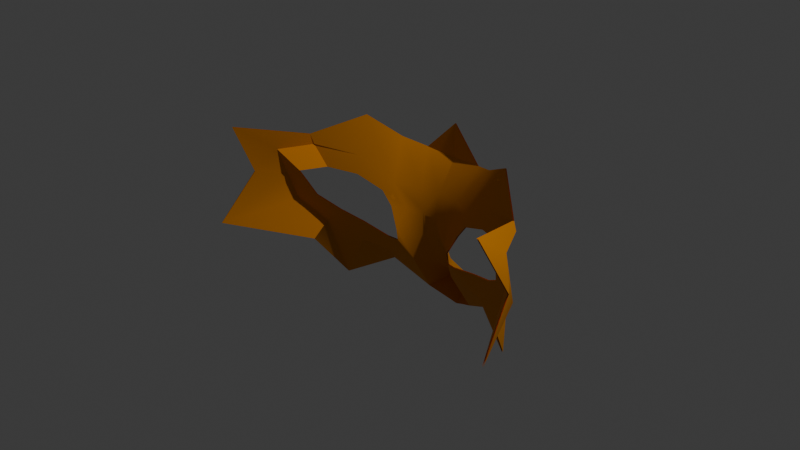# Source: masksnooper.blend  (saved by Blender 4.2.66; exported with 4.5.12 LTS)
import bpy
from mathutils import Matrix  # noqa: F401  (used for matrix-valued properties, if any)

bpy.ops.wm.read_factory_settings(use_empty=True)
scene = bpy.context.scene
scene.name = 'Scene'

# ---- collections
col_collection = bpy.data.collections.new('Collection'); scene.collection.children.link(col_collection)

# ---- materials (node trees are filled in below, after node groups)
mat_material = bpy.data.materials.new('Material')

# ---- node groups
ng_smooth_by_angle = bpy.data.node_groups.new('Smooth by Angle', 'GeometryNodeTree')
_s = ng_smooth_by_angle.interface.new_socket(name='Mesh', in_out='OUTPUT', socket_type='NodeSocketGeometry')
_s = ng_smooth_by_angle.interface.new_socket(name='Mesh', in_out='INPUT', socket_type='NodeSocketGeometry')
_s = ng_smooth_by_angle.interface.new_socket(name='Angle', in_out='INPUT', socket_type='NodeSocketFloat')
_s.subtype = 'ANGLE'
_s.default_value = 0.5236
_s.min_value = 0.0
_s.max_value = 3.142
_s.description = 'Maximum face angle for smooth edges'
_s = ng_smooth_by_angle.interface.new_socket(name='Ignore Sharpness', in_out='INPUT', socket_type='NodeSocketBool')
_s.force_non_field = True
ng_smooth_by_angle.description = 'Set the sharpness of mesh edges based on the angle between the neighboring faces'
ng_smooth_by_angle.is_modifier = True
_N = ng_smooth_by_angle.nodes; _L = ng_smooth_by_angle.links
n0 = _N.new('GeometryNodeSetShadeSmooth'); n0.name = 'Set Shade Smooth'; n0.location = (120, -80)
n0.domain = 'EDGE'
n1 = _N.new('GeometryNodeSetShadeSmooth'); n1.name = 'Set Shade Smooth.001'; n1.location = (300, -80)
n2 = _N.new('NodeGroupOutput'); n2.name = 'Group Output'; n2.location = (480, -80)
n3 = _N.new('GeometryNodeInputMeshEdgeAngle'); n3.name = 'Edge Angle'; n3.location = (-440, -240)
n4 = _N.new('NodeGroupInput'); n4.name = 'Group Input'; n4.location = (-80, -80)
n5 = _N.new('GeometryNodeInputEdgeSmooth'); n5.name = 'Is Edge Smooth'; n5.location = (-260, -120)
n6 = _N.new('GeometryNodeInputShadeSmooth'); n6.name = 'Is Shade Smooth'; n6.location = (-440, -397)
n7 = _N.new('FunctionNodeCompare'); n7.name = 'Compare'; n7.location = (-260, -260)
n7.operation = 'LESS_EQUAL'
n7.inputs[6].default_value = (0.0, 0.0, 0.0, 0.0)
n7.inputs[7].default_value = (0.0, 0.0, 0.0, 0.0)
n8 = _N.new('FunctionNodeBooleanMath'); n8.name = 'Boolean Math.001'; n8.location = (-80, -260)
n9 = _N.new('NodeGroupInput'); n9.name = 'Group Input.001'; n9.location = (-440, -329)
n10 = _N.new('NodeGroupInput'); n10.name = 'Group Input.002'; n10.location = (-259, -189)
n11 = _N.new('FunctionNodeBooleanMath'); n11.name = 'Boolean Math'; n11.location = (-80, -149)
n11.operation = 'OR'
n12 = _N.new('FunctionNodeBooleanMath'); n12.name = 'Boolean Math.002'; n12.location = (-260, -380)
n12.operation = 'OR'
n13 = _N.new('NodeGroupInput'); n13.name = 'Group Input.003'; n13.location = (-440, -460)
_L.new(n3.outputs[0], n7.inputs[0])
_L.new(n1.outputs[0], n2.inputs[0])
_L.new(n9.outputs[1], n7.inputs[1])
_L.new(n7.outputs[0], n8.inputs[0])
_L.new(n4.outputs[0], n0.inputs[0])
_L.new(n0.outputs[0], n1.inputs[0])
_L.new(n8.outputs[0], n0.inputs[2])
_L.new(n10.outputs[2], n11.inputs[1])
_L.new(n5.outputs[0], n11.inputs[0])
_L.new(n11.outputs[0], n0.inputs[1])
_L.new(n13.outputs[2], n12.inputs[1])
_L.new(n6.outputs[0], n12.inputs[0])
_L.new(n12.outputs[0], n8.inputs[1])
n2.is_active_output = True

# ---- material node trees
mat_material.use_nodes = True; mat_material.node_tree.nodes.clear()
_N = mat_material.node_tree.nodes; _L = mat_material.node_tree.links
n0 = _N.new('ShaderNodeBsdfPrincipled'); n0.name = 'Principled BSDF'; n0.location = (10, 300)
n0.inputs[0].default_value = (0.7718, 0.2723, 0.0, 1.0)
n0.inputs[1].default_value = 0.25
n0.inputs[2].default_value = 0.75
n1 = _N.new('ShaderNodeOutputMaterial'); n1.name = 'Material Output'; n1.location = (300, 300)
_L.new(n0.outputs[0], n1.inputs[0])
n1.is_active_output = True

# ---- world
world_world = bpy.data.worlds.new('World'); scene.world = world_world
world_world.use_nodes = True; world_world.node_tree.nodes.clear()
_N = world_world.node_tree.nodes; _L = world_world.node_tree.links
n0 = _N.new('ShaderNodeOutputWorld'); n0.name = 'World Output'; n0.location = (300, 300)
n1 = _N.new('ShaderNodeBackground'); n1.name = 'Background'; n1.location = (10, 300)
n1.inputs[0].default_value = (0.05088, 0.05088, 0.05088, 1.0)
_L.new(n1.outputs[0], n0.inputs[0])
n0.is_active_output = True
world_world.color = (0.05088, 0.05088, 0.05088)
world_world.sun_shadow_jitter_overblur = 0.0

# ---- cameras
cam_camera = bpy.data.cameras.new('Camera')
cam_camera.clip_end = 100.0
cam_camera.ortho_scale = 7.314

# ---- lights
light_light = bpy.data.lights.new('Light', 'POINT')
light_light.energy = 1000.0
light_light.shadow_soft_size = 0.1

# ---- meshes
me_plane = bpy.data.meshes.new('Plane')
me_plane.from_pydata([(1.455, 0.3571, -0.09935), (1.653, 0.3362, 0.2555), (1.463, 0.4841, -0.05394), (1.753, 0.6939, 0.7494), (0.9642, 0.3173, -0.3037), (0.9927, 0.733, -0.4599), (0.5214, 0.1129, -0.4173), (0.6284, 0.542, -0.6387), (0.2546, 0.09019, -0.5564), (0.3616, 0.4682, -0.7608), (0.0002465, 0.09302, -0.5679), (-0.0006153, 0.437, -0.7948), (1.455, 0.3571, -0.09935), (1.653, 0.3362, 0.2555), (0.9642, 0.3173, -0.3037), (0.5214, 0.1129, -0.4173), (0.2546, 0.09019, -0.5564), (1.26, 0.1418, -0.1151), (1.434, 0.1164, 0.1313), (0.9171, 0.1242, -0.2505), (0.3681, -0.146, -0.4534), (0.1803, -0.1603, -0.5288), (-0.0004158, -0.1659, -0.5265), (1.324, -0.1756, -0.01065), (1.586, -0.2854, 0.04849), (0.4936, -0.1412, -0.349), (1.098, -0.3263, -0.1565), (1.337, -0.5492, -0.1546), (0.8181, -0.4026, -0.2436), (0.8762, -0.6486, -0.2728), (0.491, -0.4785, -0.2994), (0.5124, -0.6958, -0.3878), (0.3785, -0.4968, -0.3372), (0.289, -0.7298, -0.4798), (0.3785, -0.3659, -0.3159), (0.2912, -0.4, -0.4092), (0.149, -0.4106, -0.5202), (-0.0001912, -0.4069, -0.5801), (0.6116, 0.00895, -0.3333), (0.141, -0.7429, -0.6585), (-0.0004909, -0.7421, -0.7648), (1.951, -0.4635, 0.8413), (1.37, -0.7319, 0.0122), (1.181, -1.189, -0.3199), (0.781, -0.9863, -0.6683), (0.31, -1.194, -0.7609), (0.1803, -1.1, -1.022), (-0.0005498, -1.115, -1.105), (0.0009895, -1.336, -0.8681), (0.3616, 0.4682, -0.7608), (-0.0006153, 0.437, -0.7948), (0.3616, 0.4682, -0.7608), (0.0, 0.8235, -0.7948), (1.619, 0.0254, 0.152), (1.379, -0.0296, 0.06032), (1.852, 0.06615, 0.4275)], [], [(0, 1, 3, 2), (0, 2, 5, 4), (4, 5, 7, 6), (6, 7, 9, 8), (8, 9, 11, 10), (6, 8, 16, 15), (0, 4, 14, 12), (1, 0, 12, 13), (4, 6, 15, 14), (8, 6, 20, 21), (54, 53, 24, 23), (4, 0, 17, 19), (8, 10, 22, 21), (0, 1, 18, 17), (6, 4, 19, 38, 25, 20), (23, 24, 27, 26), (26, 27, 29, 28), (28, 29, 31, 30), (30, 31, 33, 32), (32, 33, 35, 34), (25, 34, 35, 20), (20, 35, 36, 21), (21, 22, 37, 36), (35, 33, 39, 36), (36, 37, 40, 39), (55, 53, 24, 41), (24, 41, 42, 27), (29, 27, 42, 43), (31, 29, 43, 44), (33, 31, 44, 45), (39, 33, 45, 46), (39, 40, 47, 46), (46, 45, 48, 47), (11, 9, 49, 50), (50, 49, 51, 52), (3, 1, 53, 55), (18, 1, 53, 54)])
me_plane.polygons.foreach_set('use_smooth', [True] * 37)
_uv = me_plane.uv_layers.new(name='UVMap')
_uv.uv.foreach_set('vector', [0.0, 0.0, 1.0, 0.0, 1.0, 1.0, 0.0, 1.0, 0.0, 0.0, 0.0, 1.0, 0.0, 1.0, 0.0, 0.0, 0.0, 0.0, 0.0, 1.0, 0.0, 1.0, 0.0, 0.0, 0.0, 0.0, 0.0, 1.0, 0.0, 1.0, 0.0, 0.0, 0.0, 0.0, 0.0, 1.0, 0.0, 1.0, 0.0, 0.0, 0.0, 0.0, 0.0, 0.0, 0.0, 0.0, 0.0, 0.0, 0.0, 0.0, 0.0, 0.0, 0.0, 0.0, 0.0, 0.0, 1.0, 0.0, 0.0, 0.0, 0.0, 0.0, 1.0, 0.0, 0.0, 0.0, 0.0, 0.0, 0.0, 0.0, 0.0, 0.0, 0.0, 0.0, 0.0, 0.0, 0.0, 0.0, 0.0, 0.0, 1.0, 0.0, 1.0, 0.0, 1.0, 0.0, 1.0, 0.0, 0.0, 0.0, 0.0, 0.0, 0.0, 0.0, 0.0, 0.0, 0.0, 0.0, 0.0, 0.0, 0.0, 0.0, 0.0, 0.0, 0.0, 0.0, 1.0, 0.0, 1.0, 0.0, 0.0, 0.0, 0.0, 0.0, 0.0, 0.0, 0.0, 0.0, 0.0, 0.0, 0.0, 0.0, 0.0, 0.0, 1.0, 0.0, 1.0, 0.0, 1.0, 0.0, 1.0, 0.0, 1.0, 0.0, 1.0, 0.0, 1.0, 0.0, 1.0, 0.0, 1.0, 0.0, 1.0, 0.0, 1.0, 0.0, 1.0, 0.0, 1.0, 0.0, 1.0, 0.0, 1.0, 0.0, 1.0, 0.0, 1.0, 0.0, 1.0, 0.0, 1.0, 0.0, 1.0, 0.0, 0.0, 0.0, 1.0, 0.0, 1.0, 0.0, 0.0, 0.0, 0.0, 0.0, 1.0, 0.0, 0.5, 0.0, 0.0, 0.0, 0.0, 0.0, 0.0, 0.0, 0.25, 0.0, 0.5, 0.0, 1.0, 0.0, 1.0, 0.0, 0.75, 0.0, 0.5, 0.0, 0.5, 0.0, 0.25, 0.0, 0.5, 0.0, 0.75, 0.0, 1.0, 0.75, 1.0, 0.0, 1.0, 0.0, 1.0, 0.5, 1.0, 0.0, 1.0, 0.5, 1.0, 0.25, 1.0, 0.0, 1.0, 0.0, 1.0, 0.0, 1.0, 0.25, 1.0, 0.125, 1.0, 0.0, 1.0, 0.0, 1.0, 0.125, 1.0, 0.0625, 1.0, 0.0, 1.0, 0.0, 1.0, 0.0625, 1.0, 0.03125, 0.75, 0.0, 1.0, 0.0, 1.0, 0.03125, 0.875, 0.01562, 0.75, 0.0, 0.5, 0.0, 0.6875, 0.007812, 0.875, 0.01562, 0.875, 0.01562, 1.0, 0.03125, 0.8438, 0.01953, 0.6875, 0.007812, 0.0, 1.0, 0.0, 1.0, 0.0, 1.0, 0.0, 1.0, 0.0, 1.0, 0.0, 1.0, 0.0, 1.0, 0.0, 1.0, 1.0, 1.0, 1.0, 0.0, 1.0, 0.0, 1.0, 0.75, 1.0, 0.0, 1.0, 0.0, 1.0, 0.0, 1.0, 0.0])
me_plane.materials.append(mat_material)
me_plane.update()

# ---- objects
ob_light = bpy.data.objects.new('Light', light_light)
ob_camera = bpy.data.objects.new('Camera', cam_camera)
ob_frontpic = bpy.data.objects.new('FrontPic', None)
ob_sidepic1 = bpy.data.objects.new('SidePic1', None)
ob_maskmesh = bpy.data.objects.new('MaskMesh', me_plane)

# ---- transforms, parenting, visibility, modifiers, constraints
ob_light.location = (4.076, 1.005, 5.904)
ob_light.rotation_euler = (0.6503, 0.05522, 1.866)
ob_light.lock_rotations_4d = False
ob_light.empty_display_type = 'ARROWS'
ob_light.color = (0.0, 0.0, 0.0, 0.0)
ob_light.lineart.crease_threshold = 0.0
ob_camera.location = (7.359, -6.926, 4.958)
ob_camera.rotation_euler = (1.109, 0.0, 0.8149)
ob_camera.lock_rotations_4d = False
ob_camera.empty_display_type = 'ARROWS'
ob_camera.color = (0.0, 0.0, 0.0, 0.0)
ob_camera.display_type = 'WIRE'
ob_camera.lineart.crease_threshold = 0.0
ob_frontpic.location = (0.0, 7.946e-10, 0.0)
ob_frontpic.rotation_euler = (1.571, -0.0, -0.0)
ob_frontpic.empty_display_type = 'IMAGE'
ob_frontpic.empty_display_size = 5.0
ob_frontpic.empty_image_depth = 'BACK'
ob_frontpic.show_empty_image_perspective = False
ob_frontpic.use_empty_image_alpha = True
ob_frontpic.empty_image_side = 'FRONT'
ob_frontpic.color = (1.0, 1.0, 1.0, 0.3679)
ob_sidepic1.location = (-1.285e-16, 0.0, 0.0)
ob_sidepic1.rotation_euler = (1.571, -0.0, -1.571)
ob_sidepic1.empty_display_type = 'IMAGE'
ob_sidepic1.empty_display_size = 5.0
ob_sidepic1.empty_image_depth = 'BACK'
ob_sidepic1.show_empty_image_perspective = False
ob_sidepic1.use_empty_image_alpha = True
ob_sidepic1.empty_image_side = 'FRONT'
ob_sidepic1.color = (1.0, 1.0, 1.0, 0.399)
ob_maskmesh.location = (0.0, 0.0, 0.0)
ob_maskmesh.rotation_euler = (1.571, -0.0, 0.0)
_m = ob_maskmesh.modifiers.new('Mirror', 'MIRROR')
_m.use_clip = True
_m = ob_maskmesh.modifiers.new('Solidify', 'SOLIDIFY')
_m.solidify_mode = 'NON_MANIFOLD'
_m.offset = 0.0
_m.use_rim = False
_m = ob_maskmesh.modifiers.new('Smooth by Angle', 'NODES')
_m.node_group = ng_smooth_by_angle
_m.use_pin_to_last = True
_m.show_group_selector = False

# ---- collection membership
col_collection.objects.link(ob_light)
col_collection.objects.link(ob_camera)
col_collection.objects.link(ob_frontpic)
col_collection.objects.link(ob_sidepic1)
col_collection.objects.link(ob_maskmesh)

# ---- scene / render settings (as saved in the file)
scene.camera = ob_camera
scene.frame_start = 1; scene.frame_end = 250; scene.frame_set(1)
scene.render.engine = 'BLENDER_EEVEE_NEXT'
bpy.context.view_layer.update()
